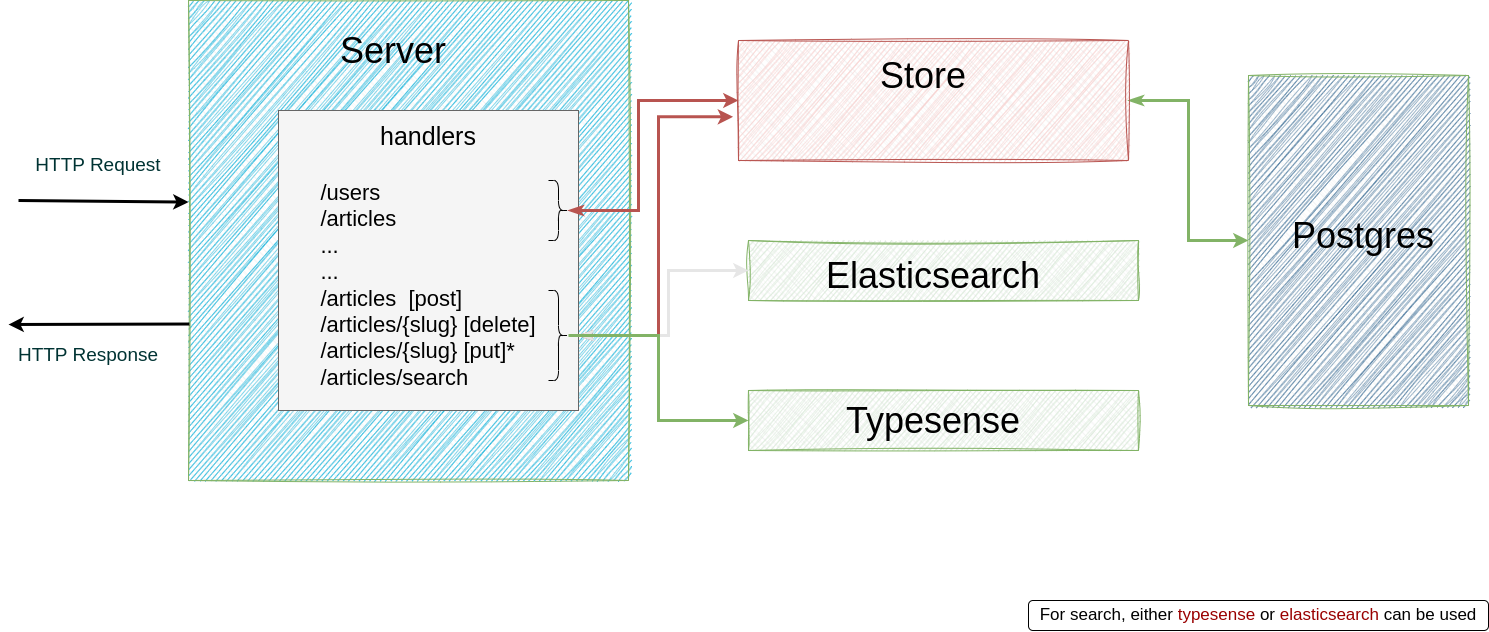

The diagram above was exported from draw.io. Its source (the exported page's mxGraphModel, read from the mxfile embedded in the PNG):
<mxGraphModel dx="2049" dy="1197" grid="1" gridSize="10" guides="1" tooltips="1" connect="1" arrows="1" fold="1" page="1" pageScale="1" pageWidth="1600" pageHeight="900" math="0" shadow="0">
  <root>
    <mxCell id="0" />
    <mxCell id="1" parent="0" />
    <mxCell id="Lr9EdpKN9mh8bFhu23xE-2" value="" style="verticalLabelPosition=bottom;verticalAlign=top;html=1;shape=mxgraph.basic.patternFillRect;fillStyle=diagRev;step=5;fillStrokeWidth=0.2;fillStrokeColor=#dddddd;fillColor=#00ADD8;strokeColor=#82b366;gradientColor=none;sketch=1;curveFitting=1;jiggle=2;" parent="1" vertex="1">
      <mxGeometry x="240" y="200" width="440" height="480" as="geometry" />
    </mxCell>
    <mxCell id="Lr9EdpKN9mh8bFhu23xE-23" style="edgeStyle=orthogonalEdgeStyle;rounded=0;orthogonalLoop=1;jettySize=auto;html=1;entryX=0;entryY=0.5;entryDx=0;entryDy=0;entryPerimeter=0;fillColor=#d5e8d4;strokeColor=#82b366;strokeWidth=3;startArrow=classicThin;startFill=0;" parent="1" source="Lr9EdpKN9mh8bFhu23xE-3" target="Lr9EdpKN9mh8bFhu23xE-5" edge="1">
      <mxGeometry relative="1" as="geometry" />
    </mxCell>
    <mxCell id="Lr9EdpKN9mh8bFhu23xE-3" value="" style="verticalLabelPosition=bottom;verticalAlign=top;html=1;shape=mxgraph.basic.patternFillRect;fillStyle=diagRev;step=5;fillStrokeWidth=0.2;fillStrokeColor=#dddddd;fillColor=#f8cecc;strokeColor=#b85450;sketch=1;curveFitting=1;jiggle=2;" parent="1" vertex="1">
      <mxGeometry x="790" y="240" width="390" height="120" as="geometry" />
    </mxCell>
    <mxCell id="Lr9EdpKN9mh8bFhu23xE-4" value="" style="verticalLabelPosition=bottom;verticalAlign=top;html=1;shape=mxgraph.basic.patternFillRect;fillStyle=diagRev;step=5;fillStrokeWidth=0.2;fillStrokeColor=#dddddd;fillColor=#d5e8d4;strokeColor=#82b366;gradientColor=none;sketch=1;curveFitting=1;jiggle=2;" parent="1" vertex="1">
      <mxGeometry x="800" y="440" width="390" height="60" as="geometry" />
    </mxCell>
    <mxCell id="Lr9EdpKN9mh8bFhu23xE-5" value="" style="verticalLabelPosition=bottom;verticalAlign=top;html=1;shape=mxgraph.basic.patternFillRect;fillStyle=diagRev;step=5;fillStrokeWidth=0.2;fillStrokeColor=#dddddd;fillColor=#336791;strokeColor=#82b366;gradientColor=none;sketch=1;curveFitting=1;jiggle=2;" parent="1" vertex="1">
      <mxGeometry x="1300" y="275" width="220" height="330" as="geometry" />
    </mxCell>
    <mxCell id="Lr9EdpKN9mh8bFhu23xE-6" value="&lt;span style=&quot;font-size: 36px;&quot;&gt;Postgres&lt;/span&gt;" style="text;html=1;strokeColor=none;fillColor=none;align=center;verticalAlign=middle;whiteSpace=wrap;rounded=0;" parent="1" vertex="1">
      <mxGeometry x="1380" y="410" width="70" height="50" as="geometry" />
    </mxCell>
    <mxCell id="Lr9EdpKN9mh8bFhu23xE-7" value="&lt;span style=&quot;font-size: 36px;&quot;&gt;Store&lt;/span&gt;" style="text;html=1;strokeColor=none;fillColor=none;align=center;verticalAlign=middle;whiteSpace=wrap;rounded=0;" parent="1" vertex="1">
      <mxGeometry x="940" y="250" width="70" height="50" as="geometry" />
    </mxCell>
    <mxCell id="Lr9EdpKN9mh8bFhu23xE-8" value="&lt;span style=&quot;font-size: 36px;&quot;&gt;Server&lt;/span&gt;" style="text;html=1;strokeColor=none;fillColor=none;align=center;verticalAlign=middle;whiteSpace=wrap;rounded=0;" parent="1" vertex="1">
      <mxGeometry x="410" y="225" width="70" height="50" as="geometry" />
    </mxCell>
    <mxCell id="Lr9EdpKN9mh8bFhu23xE-9" value="&lt;span style=&quot;font-size: 36px;&quot;&gt;Elasticsearch&lt;/span&gt;" style="text;html=1;strokeColor=none;fillColor=none;align=center;verticalAlign=middle;whiteSpace=wrap;rounded=0;" parent="1" vertex="1">
      <mxGeometry x="950" y="450" width="70" height="50" as="geometry" />
    </mxCell>
    <mxCell id="Lr9EdpKN9mh8bFhu23xE-24" style="edgeStyle=orthogonalEdgeStyle;rounded=0;orthogonalLoop=1;jettySize=auto;html=1;exitX=1;exitY=0.75;exitDx=0;exitDy=0;entryX=-0.014;entryY=0.636;entryDx=0;entryDy=0;entryPerimeter=0;strokeWidth=3;fillColor=#ffe6cc;strokeColor=#B85450;startArrow=blockThin;startFill=1;" parent="1" source="Lr9EdpKN9mh8bFhu23xE-10" target="Lr9EdpKN9mh8bFhu23xE-3" edge="1">
      <mxGeometry relative="1" as="geometry" />
    </mxCell>
    <mxCell id="Lr9EdpKN9mh8bFhu23xE-25" style="edgeStyle=orthogonalEdgeStyle;rounded=0;orthogonalLoop=1;jettySize=auto;html=1;exitX=1;exitY=0.75;exitDx=0;exitDy=0;entryX=0;entryY=0.5;entryDx=0;entryDy=0;entryPerimeter=0;startArrow=classicThin;startFill=1;strokeWidth=3;strokeColor=#E6E6E6;" parent="1" source="Lr9EdpKN9mh8bFhu23xE-10" target="Lr9EdpKN9mh8bFhu23xE-4" edge="1">
      <mxGeometry relative="1" as="geometry">
        <Array as="points">
          <mxPoint x="720" y="535" />
          <mxPoint x="720" y="470" />
        </Array>
      </mxGeometry>
    </mxCell>
    <mxCell id="Lr9EdpKN9mh8bFhu23xE-10" value="" style="whiteSpace=wrap;html=1;aspect=fixed;fillColor=#f5f5f5;strokeColor=#666666;fontColor=#333333;" parent="1" vertex="1">
      <mxGeometry x="330" y="310" width="300" height="300" as="geometry" />
    </mxCell>
    <mxCell id="Lr9EdpKN9mh8bFhu23xE-11" value="&lt;span style=&quot;font-size: 25px;&quot;&gt;handlers&lt;/span&gt;" style="text;html=1;strokeColor=none;fillColor=none;align=center;verticalAlign=middle;whiteSpace=wrap;rounded=0;" parent="1" vertex="1">
      <mxGeometry x="445" y="310" width="70" height="50" as="geometry" />
    </mxCell>
    <mxCell id="Lr9EdpKN9mh8bFhu23xE-12" value="&lt;div style=&quot;text-align: left;&quot;&gt;&lt;span style=&quot;font-size: 22px; background-color: initial;&quot;&gt;/users&lt;/span&gt;&lt;/div&gt;&lt;span style=&quot;font-size: 22px;&quot;&gt;&lt;div style=&quot;text-align: left;&quot;&gt;&lt;span style=&quot;background-color: initial;&quot;&gt;/articles&lt;/span&gt;&lt;/div&gt;&lt;div style=&quot;text-align: left;&quot;&gt;&lt;span style=&quot;background-color: initial;&quot;&gt;...&lt;/span&gt;&lt;/div&gt;&lt;div style=&quot;text-align: left;&quot;&gt;&lt;span style=&quot;background-color: initial;&quot;&gt;...&lt;/span&gt;&lt;/div&gt;&lt;div style=&quot;text-align: left;&quot;&gt;&lt;span style=&quot;background-color: initial;&quot;&gt;/articles&amp;nbsp; [post]&lt;/span&gt;&lt;/div&gt;&lt;div style=&quot;text-align: left;&quot;&gt;&lt;span style=&quot;background-color: initial;&quot;&gt;/articles/{slug} [delete]&lt;/span&gt;&lt;/div&gt;&lt;div style=&quot;text-align: left;&quot;&gt;&lt;span style=&quot;background-color: initial;&quot;&gt;/articles/{slug} [put]*&lt;/span&gt;&lt;/div&gt;&lt;div style=&quot;text-align: left;&quot;&gt;&lt;span style=&quot;background-color: initial;&quot;&gt;/articles/search&lt;/span&gt;&lt;/div&gt;&lt;/span&gt;" style="text;html=1;strokeColor=none;fillColor=none;align=center;verticalAlign=middle;whiteSpace=wrap;rounded=0;" parent="1" vertex="1">
      <mxGeometry x="370" y="370" width="220" height="230" as="geometry" />
    </mxCell>
    <mxCell id="Lr9EdpKN9mh8bFhu23xE-22" style="edgeStyle=orthogonalEdgeStyle;rounded=0;orthogonalLoop=1;jettySize=auto;html=1;entryX=0;entryY=0.5;entryDx=0;entryDy=0;entryPerimeter=0;fillColor=#f8cecc;strokeColor=#B85450;strokeWidth=3;startArrow=classicThin;startFill=0;" parent="1" source="Lr9EdpKN9mh8bFhu23xE-19" target="Lr9EdpKN9mh8bFhu23xE-3" edge="1">
      <mxGeometry relative="1" as="geometry">
        <Array as="points">
          <mxPoint x="690" y="410" />
          <mxPoint x="690" y="300" />
        </Array>
      </mxGeometry>
    </mxCell>
    <mxCell id="Lr9EdpKN9mh8bFhu23xE-19" value="" style="shape=curlyBracket;whiteSpace=wrap;html=1;rounded=1;flipH=1;labelPosition=right;verticalLabelPosition=middle;align=left;verticalAlign=middle;" parent="1" vertex="1">
      <mxGeometry x="600" y="380" width="20" height="60" as="geometry" />
    </mxCell>
    <mxCell id="n1ugwOUAyNOcLMeLgcEm-5" style="edgeStyle=orthogonalEdgeStyle;rounded=0;orthogonalLoop=1;jettySize=auto;html=1;entryX=0;entryY=0.5;entryDx=0;entryDy=0;entryPerimeter=0;strokeWidth=3;fillColor=#d5e8d4;strokeColor=#82b366;" edge="1" parent="1" source="Lr9EdpKN9mh8bFhu23xE-20" target="n1ugwOUAyNOcLMeLgcEm-1">
      <mxGeometry relative="1" as="geometry" />
    </mxCell>
    <mxCell id="Lr9EdpKN9mh8bFhu23xE-20" value="" style="shape=curlyBracket;whiteSpace=wrap;html=1;rounded=1;flipH=1;labelPosition=right;verticalLabelPosition=middle;align=left;verticalAlign=middle;" parent="1" vertex="1">
      <mxGeometry x="600" y="490" width="20" height="90" as="geometry" />
    </mxCell>
    <mxCell id="Lr9EdpKN9mh8bFhu23xE-28" value="" style="endArrow=classic;html=1;rounded=0;entryX=0;entryY=0.42;entryDx=0;entryDy=0;entryPerimeter=0;strokeWidth=3;" parent="1" target="Lr9EdpKN9mh8bFhu23xE-2" edge="1">
      <mxGeometry width="50" height="50" relative="1" as="geometry">
        <mxPoint x="70" y="400" as="sourcePoint" />
        <mxPoint x="120" y="350" as="targetPoint" />
      </mxGeometry>
    </mxCell>
    <mxCell id="Lr9EdpKN9mh8bFhu23xE-30" value="" style="endArrow=classic;html=1;rounded=0;exitX=0.002;exitY=0.674;exitDx=0;exitDy=0;exitPerimeter=0;strokeWidth=3;" parent="1" source="Lr9EdpKN9mh8bFhu23xE-2" edge="1">
      <mxGeometry width="50" height="50" relative="1" as="geometry">
        <mxPoint x="60" y="520" as="sourcePoint" />
        <mxPoint x="60" y="524" as="targetPoint" />
      </mxGeometry>
    </mxCell>
    <mxCell id="Lr9EdpKN9mh8bFhu23xE-33" value="&lt;font color=&quot;#003333&quot; style=&quot;font-size: 19px;&quot;&gt;HTTP Request&lt;/font&gt;" style="text;html=1;strokeColor=none;fillColor=none;align=center;verticalAlign=middle;whiteSpace=wrap;rounded=0;" parent="1" vertex="1">
      <mxGeometry x="80" y="350" width="140" height="30" as="geometry" />
    </mxCell>
    <mxCell id="Lr9EdpKN9mh8bFhu23xE-34" value="&lt;font color=&quot;#003333&quot; style=&quot;font-size: 19px;&quot;&gt;HTTP Response&lt;/font&gt;" style="text;html=1;strokeColor=none;fillColor=none;align=center;verticalAlign=middle;whiteSpace=wrap;rounded=0;" parent="1" vertex="1">
      <mxGeometry x="60" y="540" width="160" height="30" as="geometry" />
    </mxCell>
    <mxCell id="n1ugwOUAyNOcLMeLgcEm-1" value="" style="verticalLabelPosition=bottom;verticalAlign=top;html=1;shape=mxgraph.basic.patternFillRect;fillStyle=diagRev;step=5;fillStrokeWidth=0.2;fillStrokeColor=#dddddd;fillColor=#d5e8d4;strokeColor=#82b366;gradientColor=none;sketch=1;curveFitting=1;jiggle=2;" vertex="1" parent="1">
      <mxGeometry x="800" y="590" width="390" height="60" as="geometry" />
    </mxCell>
    <mxCell id="n1ugwOUAyNOcLMeLgcEm-2" value="&lt;span style=&quot;font-size: 36px;&quot;&gt;Typesense&lt;/span&gt;" style="text;html=1;strokeColor=none;fillColor=none;align=center;verticalAlign=middle;whiteSpace=wrap;rounded=0;" vertex="1" parent="1">
      <mxGeometry x="950" y="595" width="70" height="50" as="geometry" />
    </mxCell>
    <mxCell id="n1ugwOUAyNOcLMeLgcEm-6" value="&lt;font style=&quot;font-size: 17px;&quot;&gt;For search, either&amp;nbsp;&lt;font color=&quot;#990000&quot;&gt;typesense&lt;/font&gt; or &lt;font color=&quot;#990000&quot;&gt;elasticsearch&lt;/font&gt; can be used&lt;/font&gt;" style="rounded=1;whiteSpace=wrap;html=1;gradientColor=none;" vertex="1" parent="1">
      <mxGeometry x="1080" y="800" width="460" height="30" as="geometry" />
    </mxCell>
  </root>
</mxGraphModel>